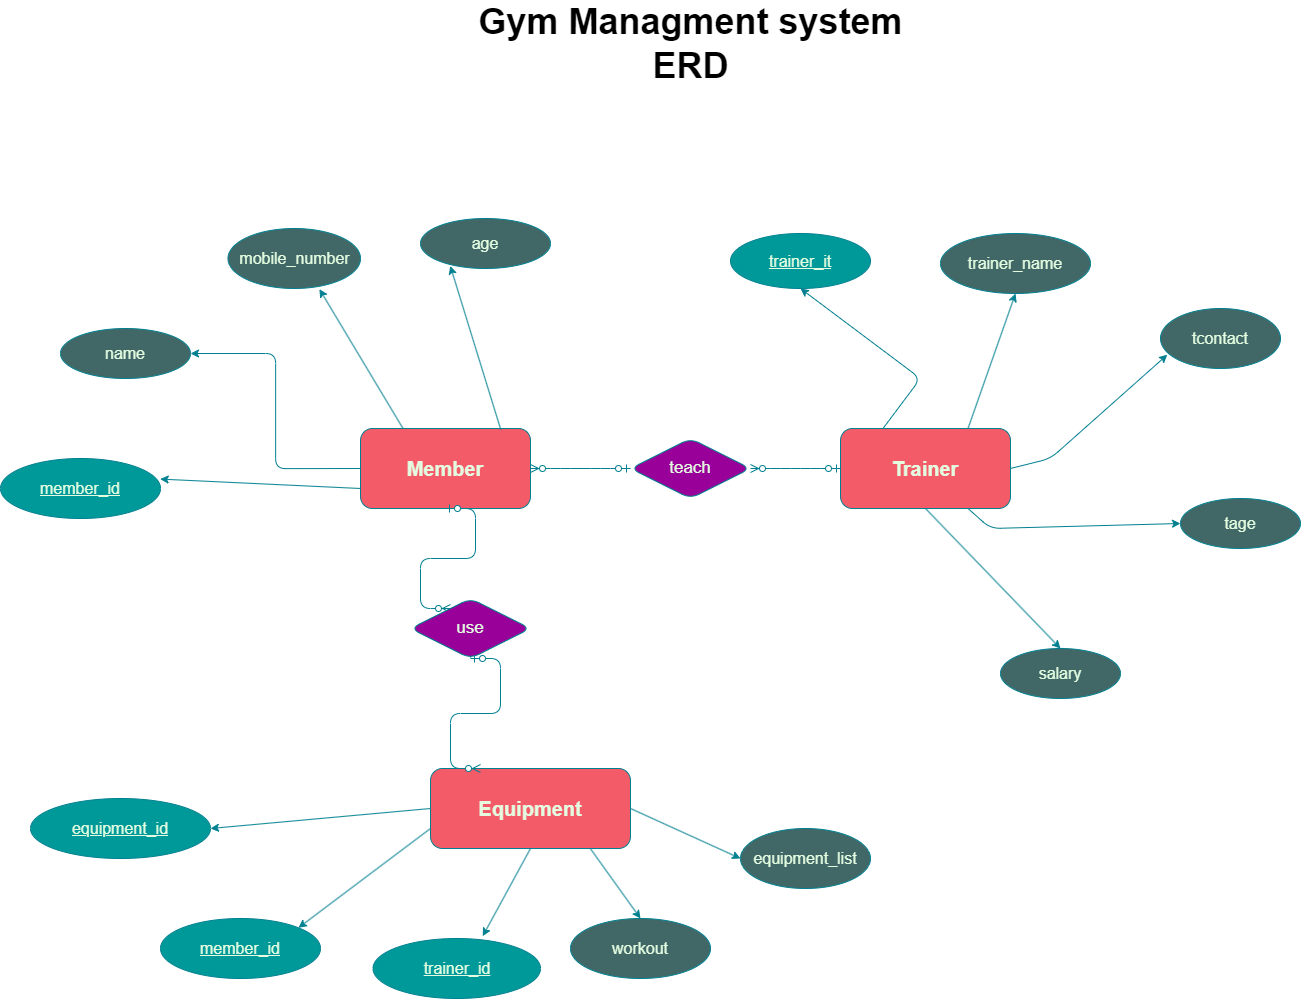

The diagram above was exported from draw.io. Its source (the exported page's mxGraphModel, read from the mxfile embedded in the PNG):
<mxGraphModel dx="3850" dy="2691" grid="1" gridSize="10" guides="1" tooltips="1" connect="1" arrows="1" fold="1" page="1" pageScale="1" pageWidth="850" pageHeight="1100" math="0" shadow="0" extFonts="Permanent Marker^https://fonts.googleapis.com/css?family=Permanent+Marker">
  <root>
    <mxCell id="0" />
    <mxCell id="1" parent="0" />
    <mxCell id="TYSDO1vI1CUSWH75isy7-1" value="Member" style="rounded=1;whiteSpace=wrap;html=1;fontStyle=1;fontSize=20;labelBackgroundColor=none;fillColor=#F45B69;strokeColor=#028090;fontColor=#E4FDE1;" parent="1" vertex="1">
      <mxGeometry x="110" y="160" width="170" height="80" as="geometry" />
    </mxCell>
    <mxCell id="TYSDO1vI1CUSWH75isy7-2" value="Trainer" style="rounded=1;whiteSpace=wrap;html=1;fontStyle=1;fontSize=20;labelBackgroundColor=none;fillColor=#F45B69;strokeColor=#028090;fontColor=#E4FDE1;" parent="1" vertex="1">
      <mxGeometry x="590" y="160" width="170" height="80" as="geometry" />
    </mxCell>
    <mxCell id="TYSDO1vI1CUSWH75isy7-3" value="&lt;b style=&quot;font-size: 20px;&quot;&gt;Equipment&lt;/b&gt;" style="rounded=1;whiteSpace=wrap;html=1;fontSize=20;labelBackgroundColor=none;fillColor=#F45B69;strokeColor=#028090;fontColor=#E4FDE1;" parent="1" vertex="1">
      <mxGeometry x="180" y="500" width="200" height="80" as="geometry" />
    </mxCell>
    <mxCell id="TYSDO1vI1CUSWH75isy7-19" value="salary" style="ellipse;whiteSpace=wrap;html=1;fontSize=16;rounded=1;labelBackgroundColor=none;fillColor=#416867;strokeColor=#028090;fontColor=#E4FDE1;" parent="1" vertex="1">
      <mxGeometry x="750" y="380" width="120" height="50" as="geometry" />
    </mxCell>
    <mxCell id="TYSDO1vI1CUSWH75isy7-20" value="tcontact" style="ellipse;whiteSpace=wrap;html=1;fontSize=16;rounded=1;labelBackgroundColor=none;fillColor=#416867;strokeColor=#028090;fontColor=#E4FDE1;" parent="1" vertex="1">
      <mxGeometry x="910" y="40" width="120" height="60" as="geometry" />
    </mxCell>
    <mxCell id="TYSDO1vI1CUSWH75isy7-21" value="tage" style="ellipse;whiteSpace=wrap;html=1;fontSize=16;rounded=1;labelBackgroundColor=none;fillColor=#416867;strokeColor=#028090;fontColor=#E4FDE1;" parent="1" vertex="1">
      <mxGeometry x="930" y="230" width="120" height="50" as="geometry" />
    </mxCell>
    <mxCell id="TYSDO1vI1CUSWH75isy7-22" value="trainer_name" style="ellipse;whiteSpace=wrap;html=1;fontSize=16;rounded=1;labelBackgroundColor=none;fillColor=#416867;strokeColor=#028090;fontColor=#E4FDE1;" parent="1" vertex="1">
      <mxGeometry x="690" y="-35" width="150" height="60" as="geometry" />
    </mxCell>
    <mxCell id="TYSDO1vI1CUSWH75isy7-24" value="workout" style="ellipse;whiteSpace=wrap;html=1;fontSize=16;rounded=1;labelBackgroundColor=none;fillColor=#416867;strokeColor=#028090;fontColor=#E4FDE1;" parent="1" vertex="1">
      <mxGeometry x="320" y="650" width="140" height="60" as="geometry" />
    </mxCell>
    <mxCell id="TYSDO1vI1CUSWH75isy7-28" value="" style="endArrow=classic;html=1;rounded=1;exitX=0.825;exitY=0.013;exitDx=0;exitDy=0;exitPerimeter=0;entryX=0.229;entryY=0.948;entryDx=0;entryDy=0;entryPerimeter=0;labelBackgroundColor=none;strokeColor=#028090;fontColor=default;" parent="1" source="TYSDO1vI1CUSWH75isy7-1" target="rErjI9sPYBB6K_6ngjcu-13" edge="1">
      <mxGeometry width="50" height="50" relative="1" as="geometry">
        <mxPoint x="240" y="150" as="sourcePoint" />
        <mxPoint x="284.57890207694936" y="87.27756137060112" as="targetPoint" />
        <Array as="points" />
      </mxGeometry>
    </mxCell>
    <mxCell id="TYSDO1vI1CUSWH75isy7-29" value="" style="endArrow=classic;html=1;rounded=1;entryX=0.69;entryY=1.01;entryDx=0;entryDy=0;entryPerimeter=0;exitX=0.25;exitY=0;exitDx=0;exitDy=0;labelBackgroundColor=none;strokeColor=#028090;fontColor=default;" parent="1" source="TYSDO1vI1CUSWH75isy7-1" target="rErjI9sPYBB6K_6ngjcu-14" edge="1">
      <mxGeometry width="50" height="50" relative="1" as="geometry">
        <mxPoint x="149" y="160" as="sourcePoint" />
        <mxPoint x="147.2199999999998" y="84.19999999999993" as="targetPoint" />
      </mxGeometry>
    </mxCell>
    <mxCell id="TYSDO1vI1CUSWH75isy7-30" value="" style="endArrow=classic;html=1;rounded=1;entryX=0.5;entryY=1;entryDx=0;entryDy=0;exitX=0.25;exitY=0;exitDx=0;exitDy=0;labelBackgroundColor=none;strokeColor=#028090;fontColor=default;" parent="1" source="TYSDO1vI1CUSWH75isy7-2" target="rErjI9sPYBB6K_6ngjcu-11" edge="1">
      <mxGeometry width="50" height="50" relative="1" as="geometry">
        <mxPoint x="400" y="290" as="sourcePoint" />
        <mxPoint x="613.283239261857" y="72.31329570474293" as="targetPoint" />
        <Array as="points">
          <mxPoint x="670" y="110" />
        </Array>
      </mxGeometry>
    </mxCell>
    <mxCell id="TYSDO1vI1CUSWH75isy7-31" style="edgeStyle=orthogonalEdgeStyle;rounded=1;orthogonalLoop=1;jettySize=auto;html=1;exitX=0;exitY=0.5;exitDx=0;exitDy=0;entryX=1;entryY=0.5;entryDx=0;entryDy=0;labelBackgroundColor=none;strokeColor=#028090;fontColor=default;" parent="1" source="TYSDO1vI1CUSWH75isy7-1" target="rErjI9sPYBB6K_6ngjcu-12" edge="1">
      <mxGeometry relative="1" as="geometry">
        <mxPoint x="30" y="135" as="targetPoint" />
      </mxGeometry>
    </mxCell>
    <mxCell id="TYSDO1vI1CUSWH75isy7-32" value="" style="endArrow=classic;html=1;rounded=1;exitX=0;exitY=0.75;exitDx=0;exitDy=0;entryX=0.998;entryY=0.343;entryDx=0;entryDy=0;entryPerimeter=0;labelBackgroundColor=none;strokeColor=#028090;fontColor=default;" parent="1" source="TYSDO1vI1CUSWH75isy7-1" target="rErjI9sPYBB6K_6ngjcu-10" edge="1">
      <mxGeometry width="50" height="50" relative="1" as="geometry">
        <mxPoint x="100" y="240" as="sourcePoint" />
        <mxPoint x="50" y="245" as="targetPoint" />
        <Array as="points" />
      </mxGeometry>
    </mxCell>
    <mxCell id="TYSDO1vI1CUSWH75isy7-33" value="" style="endArrow=classic;html=1;rounded=1;entryX=0.5;entryY=0;entryDx=0;entryDy=0;labelBackgroundColor=none;strokeColor=#028090;fontColor=default;exitX=0.5;exitY=1;exitDx=0;exitDy=0;" parent="1" source="TYSDO1vI1CUSWH75isy7-2" target="TYSDO1vI1CUSWH75isy7-19" edge="1">
      <mxGeometry width="50" height="50" relative="1" as="geometry">
        <mxPoint x="690" y="220" as="sourcePoint" />
        <mxPoint x="680" y="298" as="targetPoint" />
      </mxGeometry>
    </mxCell>
    <mxCell id="TYSDO1vI1CUSWH75isy7-34" value="" style="endArrow=classic;html=1;rounded=1;entryX=0;entryY=0.5;entryDx=0;entryDy=0;exitX=0.75;exitY=1;exitDx=0;exitDy=0;labelBackgroundColor=none;strokeColor=#028090;fontColor=default;" parent="1" source="TYSDO1vI1CUSWH75isy7-2" target="TYSDO1vI1CUSWH75isy7-21" edge="1">
      <mxGeometry width="50" height="50" relative="1" as="geometry">
        <mxPoint x="400" y="290" as="sourcePoint" />
        <mxPoint x="450" y="240" as="targetPoint" />
        <Array as="points">
          <mxPoint x="740" y="260" />
        </Array>
      </mxGeometry>
    </mxCell>
    <mxCell id="TYSDO1vI1CUSWH75isy7-35" value="" style="endArrow=classic;html=1;rounded=1;entryX=0.057;entryY=0.77;entryDx=0;entryDy=0;entryPerimeter=0;exitX=1;exitY=0.5;exitDx=0;exitDy=0;labelBackgroundColor=none;strokeColor=#028090;fontColor=default;" parent="1" source="TYSDO1vI1CUSWH75isy7-2" target="TYSDO1vI1CUSWH75isy7-20" edge="1">
      <mxGeometry width="50" height="50" relative="1" as="geometry">
        <mxPoint x="400" y="290" as="sourcePoint" />
        <mxPoint x="450" y="240" as="targetPoint" />
        <Array as="points">
          <mxPoint x="800" y="190" />
        </Array>
      </mxGeometry>
    </mxCell>
    <mxCell id="TYSDO1vI1CUSWH75isy7-38" value="" style="endArrow=classic;html=1;rounded=1;entryX=0.655;entryY=-0.039;entryDx=0;entryDy=0;exitX=0.5;exitY=1;exitDx=0;exitDy=0;labelBackgroundColor=none;strokeColor=#028090;fontColor=default;entryPerimeter=0;" parent="1" source="TYSDO1vI1CUSWH75isy7-3" target="rErjI9sPYBB6K_6ngjcu-24" edge="1">
      <mxGeometry width="50" height="50" relative="1" as="geometry">
        <mxPoint x="220" y="570" as="sourcePoint" />
        <mxPoint x="220" y="670" as="targetPoint" />
      </mxGeometry>
    </mxCell>
    <mxCell id="TYSDO1vI1CUSWH75isy7-41" value="" style="endArrow=classic;html=1;rounded=1;exitX=0;exitY=0.75;exitDx=0;exitDy=0;entryX=1;entryY=0;entryDx=0;entryDy=0;labelBackgroundColor=none;strokeColor=#028090;fontColor=default;" parent="1" source="TYSDO1vI1CUSWH75isy7-3" target="rErjI9sPYBB6K_6ngjcu-16" edge="1">
      <mxGeometry width="50" height="50" relative="1" as="geometry">
        <mxPoint x="400" y="530" as="sourcePoint" />
        <mxPoint x="-12.5" y="630" as="targetPoint" />
        <Array as="points" />
      </mxGeometry>
    </mxCell>
    <mxCell id="TYSDO1vI1CUSWH75isy7-42" value="" style="edgeStyle=entityRelationEdgeStyle;fontSize=12;html=1;endArrow=ERzeroToMany;startArrow=ERzeroToOne;rounded=1;entryX=1;entryY=0.5;entryDx=0;entryDy=0;exitX=0;exitY=0.5;exitDx=0;exitDy=0;labelBackgroundColor=none;strokeColor=#028090;fontColor=default;" parent="1" source="TYSDO1vI1CUSWH75isy7-43" target="TYSDO1vI1CUSWH75isy7-1" edge="1">
      <mxGeometry width="100" height="100" relative="1" as="geometry">
        <mxPoint x="500" y="200" as="sourcePoint" />
        <mxPoint x="480" y="250" as="targetPoint" />
      </mxGeometry>
    </mxCell>
    <mxCell id="rErjI9sPYBB6K_6ngjcu-6" value="" style="edgeStyle=entityRelationEdgeStyle;fontSize=12;html=1;endArrow=ERzeroToMany;startArrow=ERzeroToOne;rounded=1;exitX=0.5;exitY=1;exitDx=0;exitDy=0;entryX=0.25;entryY=0;entryDx=0;entryDy=0;labelBackgroundColor=none;strokeColor=#028090;fontColor=default;" parent="1" source="rErjI9sPYBB6K_6ngjcu-7" target="TYSDO1vI1CUSWH75isy7-3" edge="1">
      <mxGeometry width="100" height="100" relative="1" as="geometry">
        <mxPoint x="310" y="380" as="sourcePoint" />
        <mxPoint x="410" y="280" as="targetPoint" />
      </mxGeometry>
    </mxCell>
    <mxCell id="rErjI9sPYBB6K_6ngjcu-9" value="" style="edgeStyle=orthogonalEdgeStyle;rounded=1;orthogonalLoop=1;jettySize=auto;html=1;exitX=0.5;exitY=1;exitDx=0;exitDy=0;labelBackgroundColor=none;strokeColor=#028090;fontColor=default;" parent="1" target="rErjI9sPYBB6K_6ngjcu-7" edge="1">
      <mxGeometry relative="1" as="geometry">
        <mxPoint x="220" y="340" as="sourcePoint" />
        <mxPoint x="220" y="340" as="targetPoint" />
      </mxGeometry>
    </mxCell>
    <mxCell id="rErjI9sPYBB6K_6ngjcu-10" value="member_id" style="ellipse;whiteSpace=wrap;html=1;align=center;fontStyle=4;fontSize=16;rounded=1;labelBackgroundColor=none;fillColor=#009999;strokeColor=#028090;fontColor=#E4FDE1;" parent="1" vertex="1">
      <mxGeometry x="-250" y="190" width="160" height="60" as="geometry" />
    </mxCell>
    <mxCell id="rErjI9sPYBB6K_6ngjcu-11" value="trainer_it" style="ellipse;whiteSpace=wrap;html=1;align=center;fontStyle=4;fontSize=16;rounded=1;labelBackgroundColor=none;fillColor=#009999;strokeColor=#028090;fontColor=#E4FDE1;" parent="1" vertex="1">
      <mxGeometry x="480" y="-35" width="140" height="55" as="geometry" />
    </mxCell>
    <mxCell id="rErjI9sPYBB6K_6ngjcu-12" value="name" style="ellipse;whiteSpace=wrap;html=1;align=center;fontSize=16;rounded=1;labelBackgroundColor=none;fillColor=#416867;strokeColor=#028090;fontColor=#E4FDE1;" parent="1" vertex="1">
      <mxGeometry x="-190" y="60" width="130" height="50" as="geometry" />
    </mxCell>
    <mxCell id="rErjI9sPYBB6K_6ngjcu-13" value="age" style="ellipse;whiteSpace=wrap;html=1;align=center;fontSize=16;rounded=1;labelBackgroundColor=none;fillColor=#416867;strokeColor=#028090;fontColor=#E4FDE1;" parent="1" vertex="1">
      <mxGeometry x="170" y="-50" width="130" height="50" as="geometry" />
    </mxCell>
    <mxCell id="rErjI9sPYBB6K_6ngjcu-14" value="mobile_number" style="ellipse;whiteSpace=wrap;html=1;align=center;fontSize=16;rounded=1;labelBackgroundColor=none;fillColor=#416867;strokeColor=#028090;fontColor=#E4FDE1;" parent="1" vertex="1">
      <mxGeometry x="-22.5" y="-40" width="132.5" height="60" as="geometry" />
    </mxCell>
    <mxCell id="rErjI9sPYBB6K_6ngjcu-16" value="member_id" style="ellipse;whiteSpace=wrap;html=1;align=center;fontStyle=4;fontSize=16;rounded=1;labelBackgroundColor=none;fillColor=#009999;strokeColor=#028090;fontColor=#E4FDE1;" parent="1" vertex="1">
      <mxGeometry x="-90" y="650" width="160" height="60" as="geometry" />
    </mxCell>
    <mxCell id="rErjI9sPYBB6K_6ngjcu-19" value="equipment_id" style="ellipse;whiteSpace=wrap;html=1;align=center;fontStyle=4;strokeColor=#028090;fontColor=#E4FDE1;fillColor=#009999;fontSize=16;" parent="1" vertex="1">
      <mxGeometry x="-220" y="530" width="180" height="60" as="geometry" />
    </mxCell>
    <mxCell id="rErjI9sPYBB6K_6ngjcu-21" value="" style="endArrow=classic;html=1;rounded=0;strokeColor=#028090;fontColor=#E4FDE1;fillColor=#F45B69;exitX=1;exitY=0.5;exitDx=0;exitDy=0;entryX=0;entryY=0.5;entryDx=0;entryDy=0;" parent="1" source="TYSDO1vI1CUSWH75isy7-3" target="rErjI9sPYBB6K_6ngjcu-23" edge="1">
      <mxGeometry width="50" height="50" relative="1" as="geometry">
        <mxPoint x="460" y="380" as="sourcePoint" />
        <mxPoint x="510" y="530" as="targetPoint" />
        <Array as="points" />
      </mxGeometry>
    </mxCell>
    <mxCell id="rErjI9sPYBB6K_6ngjcu-22" value="" style="endArrow=classic;html=1;rounded=0;strokeColor=#028090;fontColor=#E4FDE1;fillColor=#F45B69;exitX=0;exitY=0.5;exitDx=0;exitDy=0;entryX=1;entryY=0.5;entryDx=0;entryDy=0;" parent="1" source="TYSDO1vI1CUSWH75isy7-3" target="rErjI9sPYBB6K_6ngjcu-19" edge="1">
      <mxGeometry width="50" height="50" relative="1" as="geometry">
        <mxPoint x="460" y="380" as="sourcePoint" />
        <mxPoint x="-20" y="530" as="targetPoint" />
        <Array as="points" />
      </mxGeometry>
    </mxCell>
    <mxCell id="rErjI9sPYBB6K_6ngjcu-23" value="equipment_list" style="ellipse;whiteSpace=wrap;html=1;strokeColor=#028090;fontColor=#E4FDE1;fillColor=#416867;fontSize=16;" parent="1" vertex="1">
      <mxGeometry x="490" y="560" width="130" height="60" as="geometry" />
    </mxCell>
    <mxCell id="rErjI9sPYBB6K_6ngjcu-24" value="trainer_id" style="ellipse;whiteSpace=wrap;html=1;align=center;fontStyle=4;strokeColor=#028090;fontColor=#E4FDE1;fillColor=#009999;fontSize=16;" parent="1" vertex="1">
      <mxGeometry x="122.5" y="670" width="167.5" height="60" as="geometry" />
    </mxCell>
    <mxCell id="rErjI9sPYBB6K_6ngjcu-25" value="" style="edgeStyle=entityRelationEdgeStyle;fontSize=12;html=1;endArrow=ERzeroToMany;startArrow=ERzeroToOne;rounded=1;entryX=1;entryY=0.5;entryDx=0;entryDy=0;exitX=0;exitY=0.5;exitDx=0;exitDy=0;labelBackgroundColor=none;strokeColor=#028090;fontColor=default;" parent="1" source="TYSDO1vI1CUSWH75isy7-2" target="TYSDO1vI1CUSWH75isy7-43" edge="1">
      <mxGeometry width="100" height="100" relative="1" as="geometry">
        <mxPoint x="590" y="200" as="sourcePoint" />
        <mxPoint x="280" y="200" as="targetPoint" />
      </mxGeometry>
    </mxCell>
    <mxCell id="TYSDO1vI1CUSWH75isy7-43" value="teach" style="shape=rhombus;perimeter=rhombusPerimeter;whiteSpace=wrap;html=1;align=center;fontSize=17;rounded=1;labelBackgroundColor=none;fillColor=#990099;strokeColor=#028090;fontColor=#E4FDE1;" parent="1" vertex="1">
      <mxGeometry x="380" y="170" width="120" height="60" as="geometry" />
    </mxCell>
    <mxCell id="rErjI9sPYBB6K_6ngjcu-26" value="" style="edgeStyle=entityRelationEdgeStyle;fontSize=12;html=1;endArrow=ERzeroToMany;startArrow=ERzeroToOne;rounded=1;exitX=0.5;exitY=1;exitDx=0;exitDy=0;entryX=0.25;entryY=0;entryDx=0;entryDy=0;labelBackgroundColor=none;strokeColor=#028090;fontColor=default;" parent="1" source="TYSDO1vI1CUSWH75isy7-1" target="rErjI9sPYBB6K_6ngjcu-7" edge="1">
      <mxGeometry width="100" height="100" relative="1" as="geometry">
        <mxPoint x="195" y="240" as="sourcePoint" />
        <mxPoint x="210" y="500" as="targetPoint" />
      </mxGeometry>
    </mxCell>
    <mxCell id="rErjI9sPYBB6K_6ngjcu-7" value="use" style="shape=rhombus;perimeter=rhombusPerimeter;whiteSpace=wrap;html=1;align=center;fontSize=17;rounded=1;labelBackgroundColor=none;fillColor=#990099;strokeColor=#028090;fontColor=#E4FDE1;" parent="1" vertex="1">
      <mxGeometry x="160" y="330" width="120" height="60" as="geometry" />
    </mxCell>
    <mxCell id="rErjI9sPYBB6K_6ngjcu-29" value="" style="endArrow=classic;html=1;rounded=0;strokeColor=#028090;fontColor=#E4FDE1;fillColor=#F45B69;exitX=0.801;exitY=1.007;exitDx=0;exitDy=0;exitPerimeter=0;entryX=0.5;entryY=0;entryDx=0;entryDy=0;" parent="1" source="TYSDO1vI1CUSWH75isy7-3" target="TYSDO1vI1CUSWH75isy7-24" edge="1">
      <mxGeometry width="50" height="50" relative="1" as="geometry">
        <mxPoint x="290" y="390" as="sourcePoint" />
        <mxPoint x="340" y="340" as="targetPoint" />
      </mxGeometry>
    </mxCell>
    <mxCell id="rErjI9sPYBB6K_6ngjcu-30" value="Gym Managment system&lt;div&gt;ERD&lt;/div&gt;" style="text;strokeColor=none;fillColor=none;html=1;fontSize=36;fontStyle=1;verticalAlign=middle;align=center;fontColor=#000000;" parent="1" vertex="1">
      <mxGeometry x="377.5" y="-250" width="125" height="50" as="geometry" />
    </mxCell>
    <mxCell id="rErjI9sPYBB6K_6ngjcu-34" value="" style="endArrow=classic;html=1;rounded=0;strokeColor=#028090;fontColor=#E4FDE1;fillColor=#F45B69;exitX=0.75;exitY=0;exitDx=0;exitDy=0;entryX=0.5;entryY=1;entryDx=0;entryDy=0;" parent="1" source="TYSDO1vI1CUSWH75isy7-2" target="TYSDO1vI1CUSWH75isy7-22" edge="1">
      <mxGeometry width="50" height="50" relative="1" as="geometry">
        <mxPoint x="540" y="320" as="sourcePoint" />
        <mxPoint x="590" y="270" as="targetPoint" />
      </mxGeometry>
    </mxCell>
  </root>
</mxGraphModel>